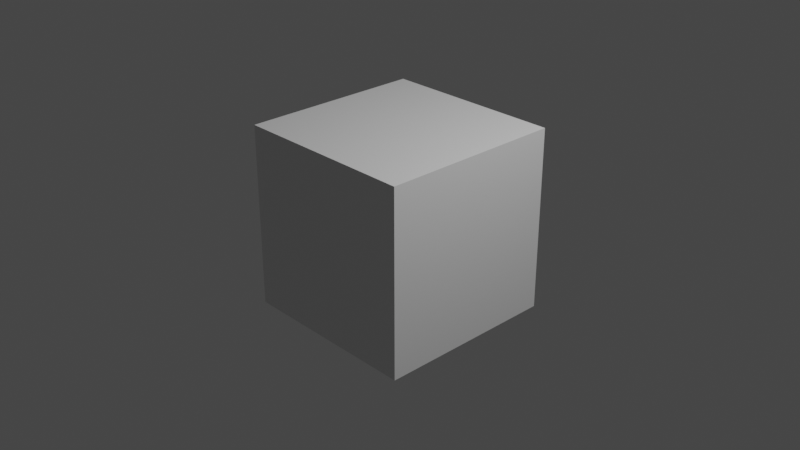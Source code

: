 # Source: dump.blend  (saved by Blender 2.83.19; exported with 4.5.12 LTS)
import bpy
from mathutils import Matrix  # noqa: F401  (used for matrix-valued properties, if any)

bpy.ops.wm.read_factory_settings(use_empty=True)
scene = bpy.context.scene
scene.name = 'Scene'

# ---- collections
col_collection = bpy.data.collections.new('Collection'); scene.collection.children.link(col_collection)

# ---- materials (node trees are filled in below, after node groups)
mat_material = bpy.data.materials.new('Material')
mat_material.alpha_threshold = 0.0
mat_material.use_transparent_shadow = False
mat_material.line_color = (0.0, 0.0, 0.0, 1.0)

# ---- material node trees
mat_material.use_nodes = True; mat_material.node_tree.nodes.clear()
_N = mat_material.node_tree.nodes; _L = mat_material.node_tree.links
n0 = _N.new('ShaderNodeOutputMaterial'); n0.name = 'Material Output'; n0.location = (300, 300)
n1 = _N.new('ShaderNodeBsdfPrincipled'); n1.name = 'Principled BSDF'; n1.location = (10, 300)
n1.distribution = 'GGX'
n1.subsurface_method = 'BURLEY'
n1.inputs[2].default_value = 0.4
n1.inputs[3].default_value = 1.45
n1.inputs[27].default_value = (0.0, 0.0, 0.0, 1.0)
n1.inputs[28].default_value = 1.0
_L.new(n1.outputs[0], n0.inputs[0])
n0.is_active_output = True

# ---- world
world_world = bpy.data.worlds.new('World'); scene.world = world_world
world_world.use_nodes = True; world_world.node_tree.nodes.clear()
_N = world_world.node_tree.nodes; _L = world_world.node_tree.links
n0 = _N.new('ShaderNodeOutputWorld'); n0.name = 'World Output'; n0.location = (300, 300)
n1 = _N.new('ShaderNodeBackground'); n1.name = 'Background'; n1.location = (10, 300)
n1.inputs[0].default_value = (0.05088, 0.05088, 0.05088, 1.0)
_L.new(n1.outputs[0], n0.inputs[0])
n0.is_active_output = True
world_world.color = (0.05088, 0.05088, 0.05088)
world_world.use_sun_shadow = False
world_world.sun_shadow_jitter_overblur = 0.0

# ---- cameras
cam_camera = bpy.data.cameras.new('Camera')
cam_camera.clip_end = 100.0
cam_camera.ortho_scale = 7.314

# ---- lights
light_light = bpy.data.lights.new('Light', 'POINT')
light_light.transmission_factor = 0.0
light_light.energy = 1000.0
light_light.shadow_soft_size = 0.1
light_light.shadow_maximum_resolution = 0.006
light_light.use_absolute_resolution = True

# ---- meshes
me_cube = bpy.data.meshes.new('Cube')
me_cube.from_pydata([(1.0, 1.0, 1.0), (1.0, 1.0, -1.0), (1.0, -1.0, 1.0), (1.0, -1.0, -1.0), (-1.0, 1.0, 1.0), (-1.0, 1.0, -1.0), (-1.0, -1.0, 1.0), (-1.0, -1.0, -1.0)], [], [(0, 4, 6, 2), (3, 2, 6, 7), (7, 6, 4, 5), (5, 1, 3, 7), (1, 0, 2, 3), (5, 4, 0, 1)])
_uv = me_cube.uv_layers.new(name='UVMap')
_uv.uv.foreach_set('vector', [0.625, 0.5, 0.875, 0.5, 0.875, 0.75, 0.625, 0.75, 0.375, 0.75, 0.625, 0.75, 0.625, 1.0, 0.375, 1.0, 0.375, 0.0, 0.625, 0.0, 0.625, 0.25, 0.375, 0.25, 0.125, 0.5, 0.375, 0.5, 0.375, 0.75, 0.125, 0.75, 0.375, 0.5, 0.625, 0.5, 0.625, 0.75, 0.375, 0.75, 0.375, 0.25, 0.625, 0.25, 0.625, 0.5, 0.375, 0.5])
me_cube.materials.append(mat_material)
me_cube.use_remesh_preserve_volume = False
me_cube.use_remesh_preserve_attributes = False
me_cube.use_mirror_vertex_groups = False
me_cube.update()

# ---- objects
ob_cube = bpy.data.objects.new('Cube', me_cube)
ob_light = bpy.data.objects.new('Light', light_light)
ob_camera = bpy.data.objects.new('Camera', cam_camera)

# ---- transforms, parenting, visibility, modifiers, constraints
ob_cube.location = (0.0, 0.0, 0.0)
ob_cube.lock_rotations_4d = False
ob_cube.empty_display_type = 'ARROWS'
ob_cube.lineart.crease_threshold = 0.0
_m = ob_cube.modifiers.new('ParticleSettings', 'PARTICLE_SYSTEM')
ob_light.location = (4.076, 1.005, 5.904)
ob_light.rotation_euler = (0.6503, 0.05522, 1.866)
ob_light.lock_rotations_4d = False
ob_light.empty_display_type = 'ARROWS'
ob_light.color = (0.0, 0.0, 0.0, 0.0)
ob_light.lineart.crease_threshold = 0.0
ob_camera.location = (7.359, -6.926, 4.958)
ob_camera.rotation_euler = (1.109, 0.0, 0.8149)
ob_camera.lock_rotations_4d = False
ob_camera.empty_display_type = 'ARROWS'
ob_camera.color = (0.0, 0.0, 0.0, 0.0)
ob_camera.display_type = 'WIRE'
ob_camera.lineart.crease_threshold = 0.0

# ---- collection membership
col_collection.objects.link(ob_cube)
col_collection.objects.link(ob_light)
col_collection.objects.link(ob_camera)

# ---- scene / render settings (as saved in the file)
scene.camera = ob_camera
scene.frame_start = 1; scene.frame_end = 250; scene.frame_set(29)
scene.render.engine = 'BLENDER_EEVEE_NEXT'
scene.cycles.use_denoising = False
scene.cycles.samples = 128
scene.cycles.sampling_pattern = 'TABULATED_SOBOL'
scene.cycles.use_adaptive_sampling = False
scene.cycles.use_light_tree = False
scene.view_settings.view_transform = 'Filmic'
bpy.context.view_layer.update()
